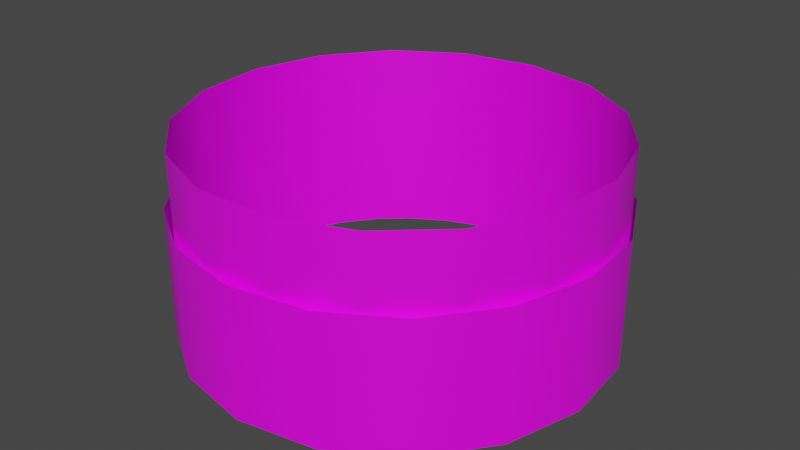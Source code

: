 # Source: marker.blend  (saved by Blender 3.3.6; exported with 4.5.12 LTS)
import bpy
from mathutils import Matrix  # noqa: F401  (used for matrix-valued properties, if any)

bpy.ops.wm.read_factory_settings(use_empty=True)
scene = bpy.context.scene
scene.name = 'Scene'

# ---- collections
col_collection = bpy.data.collections.new('Collection'); scene.collection.children.link(col_collection)

# ---- images (referenced by path relative to the original .blend; pixels are not part of the script)
import os
ASSET_DIR = os.environ.get("B2B_ASSET_DIR", "")  # directory of the original .blend (textures are referenced by path, not embedded)
HERE = os.path.dirname(os.path.abspath(__file__))  # packed textures are extracted next to this script under _unpacked/

def load_image(name, relpath, width, height, colorspace="sRGB"):
    """Load a texture the original file referenced (path relative to the .blend, or extracted next to this script)."""
    p = next((c for c in (os.path.join(HERE, relpath), os.path.join(ASSET_DIR, relpath)) if relpath and os.path.exists(c)), "")
    if p:
        img = bpy.data.images.load(p, check_existing=True)
        img.name = name
    else:  # same state as the original file: an image datablock whose file is absent (Cycles renders it pink)
        img = bpy.data.images.new(name, width, height)
        img.source = "FILE"
        img.filepath = "//" + (relpath or name)
    img.colorspace_settings.name = colorspace
    return img
img_gradient_png = load_image('gradient.png', 'gradient.png', 1024, 1024, 'sRGB')

# ---- materials (node trees are filled in below, after node groups)
mat_material_001 = bpy.data.materials.new('Material.001')
mat_material_001.use_transparency_overlap = False
mat_material_001.show_transparent_back = False

# ---- material node trees
mat_material_001.use_nodes = True; mat_material_001.node_tree.nodes.clear()
_N = mat_material_001.node_tree.nodes; _L = mat_material_001.node_tree.links
n0 = _N.new('ShaderNodeBsdfPrincipled'); n0.name = 'Principled BSDF'; n0.location = (10, 300)
n0.distribution = 'GGX'
n0.subsurface_method = 'RANDOM_WALK_SKIN'
n0.inputs[3].default_value = 1.45
n0.inputs[13].default_value = 0.4425
n0.inputs[27].default_value = (0.0, 0.0, 0.0, 1.0)
n0.inputs[28].default_value = 1.0
n1 = _N.new('ShaderNodeOutputMaterial'); n1.name = 'Material Output'; n1.location = (300, 300)
n1.target = 'CYCLES'
n2 = _N.new('ShaderNodeTexImage'); n2.name = 'Image Texture'; n2.location = (-280, 275)
n2.image = img_gradient_png
n3 = _N.new('ShaderNodeOutputMaterial'); n3.name = 'Material Output.001'; n3.location = (0, 0)
n3.target = 'EEVEE'
n4 = _N.new('ShaderNodeMixShader'); n4.name = 'Mix Shader'; n4.location = (0, 0)
n4.label = 'Disable Shadow'
n4.hide = True
n5 = _N.new('ShaderNodeLightPath'); n5.name = 'Light Path'; n5.location = (0, 0)
n5.hide = True
n6 = _N.new('ShaderNodeBsdfTransparent'); n6.name = 'Transparent BSDF'; n6.location = (0, 0)
n6.hide = True
_L.new(n0.outputs[0], n1.inputs[0])
_L.new(n2.outputs[0], n0.inputs[0])
_L.new(n0.outputs[0], n4.inputs[1])
_L.new(n4.outputs[0], n3.inputs[0])
_L.new(n5.outputs[1], n4.inputs[0])
_L.new(n6.outputs[0], n4.inputs[2])
n1.is_active_output = True

# ---- world
world_world = bpy.data.worlds.new('World'); scene.world = world_world
world_world.use_nodes = True; world_world.node_tree.nodes.clear()
_N = world_world.node_tree.nodes; _L = world_world.node_tree.links
n0 = _N.new('ShaderNodeOutputWorld'); n0.name = 'World Output'; n0.location = (300, 300)
n1 = _N.new('ShaderNodeBackground'); n1.name = 'Background'; n1.location = (10, 300)
n1.inputs[0].default_value = (0.05088, 0.05088, 0.05088, 1.0)
_L.new(n1.outputs[0], n0.inputs[0])
n0.is_active_output = True
world_world.color = (0.05088, 0.05088, 0.05088)
world_world.use_sun_shadow = False
world_world.sun_shadow_jitter_overblur = 0.0

# ---- meshes
me_cylinder = bpy.data.meshes.new('Cylinder')
me_cylinder.from_pydata([(0.0, 1.0, -0.4735), (0.0, 1.0, 0.4735), (0.3612, 0.9325, -0.4735), (0.3612, 0.9325, 0.4735), (0.6737, 0.739, -0.4735), (0.6737, 0.739, 0.4735), (0.8952, 0.4457, -0.4735), (0.8952, 0.4457, 0.4735), (0.9957, 0.09227, -0.4735), (0.9957, 0.09227, 0.4735), (0.9618, -0.2737, -0.4735), (0.9618, -0.2737, 0.4735), (0.798, -0.6026, -0.4735), (0.798, -0.6026, 0.4735), (0.5264, -0.8502, -0.4735), (0.5264, -0.8502, 0.4735), (0.1837, -0.983, -0.4735), (0.1837, -0.983, 0.4735), (-0.1837, -0.983, -0.4735), (-0.1837, -0.983, 0.4735), (-0.5264, -0.8502, -0.4735), (-0.5264, -0.8502, 0.4735), (-0.798, -0.6026, -0.4735), (-0.798, -0.6026, 0.4735), (-0.9618, -0.2737, -0.4735), (-0.9618, -0.2737, 0.4735), (-0.9957, 0.09227, -0.4735), (-0.9957, 0.09227, 0.4735), (-0.8952, 0.4457, -0.4735), (-0.8952, 0.4457, 0.4735), (-0.6737, 0.739, -0.4735), (-0.6737, 0.739, 0.4735), (-0.3612, 0.9325, -0.4735), (-0.3612, 0.9325, 0.4735)], [], [(0, 1, 3, 2), (2, 3, 5, 4), (4, 5, 7, 6), (6, 7, 9, 8), (8, 9, 11, 10), (10, 11, 13, 12), (12, 13, 15, 14), (14, 15, 17, 16), (16, 17, 19, 18), (18, 19, 21, 20), (20, 21, 23, 22), (22, 23, 25, 24), (24, 25, 27, 26), (26, 27, 29, 28), (28, 29, 31, 30), (30, 31, 33, 32), (32, 33, 1, 0)])
me_cylinder.polygons.foreach_set('use_smooth', [True] * 17)
_uv = me_cylinder.uv_layers.new(name='UVMap')
_uv.uv.foreach_set('vector', [1.0, 0.0, 1.0, 0.9953, 0.9303, 0.8188, 0.9412, 0.0, 0.9412, 0.0, 0.9303, 0.8188, 0.8824, 1.0, 0.8824, 0.0, 0.8824, 0.0, 0.8824, 1.0, 0.8127, 0.8188, 0.8235, 0.0, 0.8235, 0.0, 0.8127, 0.8188, 0.7647, 1.0, 0.7647, 0.0, 0.7647, 0.0, 0.7647, 1.0, 0.695, 0.8188, 0.7059, 0.0, 0.7059, 0.0, 0.695, 0.8188, 0.6471, 1.0, 0.6471, 0.0, 0.6471, 0.0, 0.6471, 1.0, 0.5774, 0.8188, 0.5882, 0.0, 0.5882, 0.0, 0.5774, 0.8188, 0.5294, 1.0, 0.5294, 0.0, 0.5294, 0.0, 0.5294, 1.0, 0.4597, 0.8188, 0.4706, 0.0, 0.4706, 0.0, 0.4597, 0.8188, 0.4118, 1.0, 0.4118, 0.0, 0.4118, 0.0, 0.4118, 1.0, 0.3421, 0.8188, 0.3529, 0.0, 0.3529, 0.0, 0.3421, 0.8188, 0.2941, 1.0, 0.2941, 0.0, 0.2941, 0.0, 0.2941, 1.0, 0.2244, 0.8188, 0.2353, 0.0, 0.2353, 0.0, 0.2244, 0.8188, 0.1765, 1.0, 0.1765, 0.0, 0.1765, 0.0, 0.1765, 1.0, 0.1068, 0.8188, 0.1176, 0.0, 0.1176, 0.0, 0.1068, 0.8188, 0.05882, 1.0, 0.05882, 0.0, 0.05882, 0.0, 0.05882, 1.0, -2.328e-10, 0.8142, 9.337e-08, 0.0])
me_cylinder.materials.append(mat_material_001)
me_cylinder.update()
me_cylinder_001 = bpy.data.meshes.new('Cylinder.001')
me_cylinder_001.from_pydata([(-0.1843, 1.014, -0.488), (-0.1843, 1.014, 0.1398), (0.1944, 1.012, -0.488), (0.1944, 1.012, 0.1398), (0.5469, 0.8735, -0.488), (0.5469, 0.8735, 0.1398), (0.8255, 0.6169, -0.488), (0.8255, 0.6169, 0.1398), (0.9927, 0.2771, -0.488), (0.9927, 0.2771, 0.1398), (1.026, -0.1002, -0.488), (1.026, -0.1002, 0.1398), (0.9202, -0.464, -0.488), (0.9202, -0.464, 0.1398), (0.6905, -0.7651, -0.488), (0.6905, -0.7651, 0.1398), (0.3675, -0.9629, -0.488), (0.3675, -0.9629, 0.1398), (-0.005165, -1.031, -0.488), (-0.005165, -1.031, 0.1398), (-0.3771, -0.9591, -0.488), (-0.3771, -0.9591, 0.1398), (-0.6981, -0.7581, -0.488), (-0.6981, -0.7581, 0.1398), (-0.9248, -0.4547, -0.488), (-0.9248, -0.4547, 0.1398), (-1.027, -0.08995, -0.488), (-1.027, -0.08995, 0.1398), (-0.9898, 0.287, -0.488), (-0.9898, 0.287, 0.1398), (-0.8193, 0.6252, -0.488), (-0.8193, 0.6252, 0.1398), (-0.5381, 0.8789, -0.488), (-0.5381, 0.8789, 0.1398)], [], [(0, 1, 3, 2), (2, 3, 5, 4), (4, 5, 7, 6), (6, 7, 9, 8), (8, 9, 11, 10), (10, 11, 13, 12), (12, 13, 15, 14), (14, 15, 17, 16), (16, 17, 19, 18), (18, 19, 21, 20), (20, 21, 23, 22), (22, 23, 25, 24), (24, 25, 27, 26), (26, 27, 29, 28), (28, 29, 31, 30), (30, 31, 33, 32), (32, 33, 1, 0)])
me_cylinder_001.polygons.foreach_set('use_smooth', [True] * 17)
_uv = me_cylinder_001.uv_layers.new(name='UVMap')
_uv.uv.foreach_set('vector', [1.0, 4.47e-08, 1.0, 0.965, 0.9309, 0.7221, 0.9412, 4.47e-08, 0.9412, 4.47e-08, 0.9309, 0.7221, 0.8824, 0.9694, 0.8824, 4.47e-08, 0.8824, 4.47e-08, 0.8824, 0.9694, 0.8133, 0.7221, 0.8235, 4.47e-08, 0.8235, 4.47e-08, 0.8133, 0.7221, 0.7647, 0.9694, 0.7647, 4.47e-08, 0.7647, 4.47e-08, 0.7647, 0.9694, 0.6956, 0.7221, 0.7059, 4.47e-08, 0.7059, 4.47e-08, 0.6956, 0.7221, 0.6471, 0.9694, 0.6471, 4.47e-08, 0.6471, 4.47e-08, 0.6471, 0.9694, 0.578, 0.7221, 0.5882, 4.47e-08, 0.5882, 4.47e-08, 0.578, 0.7221, 0.5294, 0.9694, 0.5294, 4.47e-08, 0.5294, 4.47e-08, 0.5294, 0.9694, 0.4603, 0.7221, 0.4706, 4.47e-08, 0.4706, 4.47e-08, 0.4603, 0.7221, 0.4118, 0.9694, 0.4118, 4.47e-08, 0.4118, 4.47e-08, 0.4118, 0.9694, 0.3427, 0.7221, 0.3529, 4.47e-08, 0.3529, 4.47e-08, 0.3427, 0.7221, 0.2941, 0.9694, 0.2941, 4.47e-08, 0.2941, 4.47e-08, 0.2941, 0.9694, 0.225, 0.7221, 0.2353, 4.47e-08, 0.2353, 4.47e-08, 0.225, 0.7221, 0.1765, 0.9694, 0.1765, 4.47e-08, 0.1765, 4.47e-08, 0.1765, 0.9694, 0.1074, 0.7221, 0.1176, 4.47e-08, 0.1176, 4.47e-08, 0.1074, 0.7221, 0.05882, 0.9694, 0.05882, 4.47e-08, 0.05882, 4.47e-08, 0.05882, 0.9694, 5.04e-10, 0.7177, 7.683e-08, 4.47e-08])
me_cylinder_001.materials.append(mat_material_001)
me_cylinder_001.update()

# ---- objects
ob_cylinder = bpy.data.objects.new('Cylinder', me_cylinder)
ob_cylinder_001 = bpy.data.objects.new('Cylinder.001', me_cylinder_001)

# ---- transforms, parenting, visibility, modifiers, constraints
ob_cylinder.location = (0.0, 0.0, 0.0)
ob_cylinder.visible_shadow = False
ob_cylinder_001.location = (0.0, 0.0, 0.0)
ob_cylinder_001.visible_shadow = False

# ---- collection membership
col_collection.objects.link(ob_cylinder)
col_collection.objects.link(ob_cylinder_001)

# ---- scene / render settings (as saved in the file)
scene.frame_start = 1; scene.frame_end = 250; scene.frame_set(0)
scene.render.engine = 'BLENDER_EEVEE_NEXT'
scene.cycles.sampling_pattern = 'TABULATED_SOBOL'
scene.cycles.use_light_tree = False
scene.view_settings.view_transform = 'Filmic'
bpy.context.view_layer.update()

# ---- added for rendering (the .blend has no active camera and no usable light): camera, sun
cam_auto = bpy.data.cameras.new('AutoCamera')
cam_auto.lens = 50.0
cam_auto.sensor_width = 36.0
cam_auto.clip_end = 1000.0
ob_auto_camera = bpy.data.objects.new('AutoCamera', cam_auto)
scene.collection.objects.link(ob_auto_camera)
ob_auto_camera.location = (2.82365, -3.39725, 2.25205)
ob_auto_camera.rotation_euler = (1.09748, -7.21219e-08, 0.694738)
scene.camera = ob_auto_camera
light_auto_sun = bpy.data.lights.new('AutoSun', 'SUN')
light_auto_sun.energy = 3.0
light_auto_sun.angle = 0.0523599
ob_auto_sun = bpy.data.objects.new('AutoSun', light_auto_sun)
scene.collection.objects.link(ob_auto_sun)
ob_auto_sun.rotation_euler = (0.872665, 0.174533, 0.523599)
bpy.context.view_layer.update()
